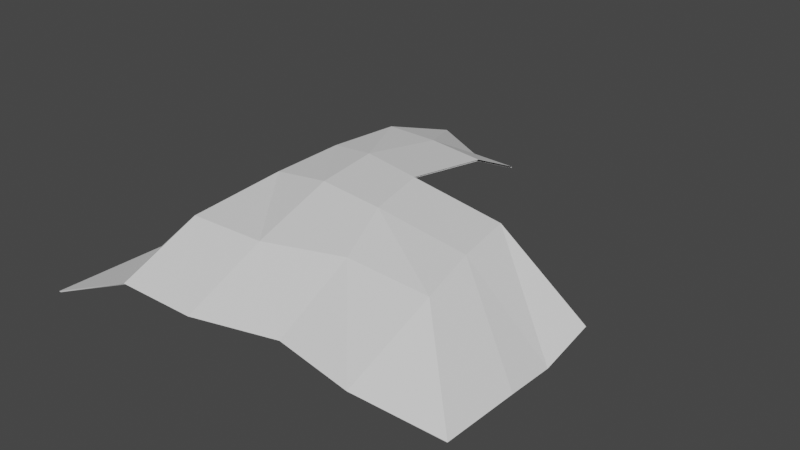 # Source: VinesWall01.blend  (saved by Blender 2.93.20; exported with 4.5.12 LTS)
import bpy
from mathutils import Matrix  # noqa: F401  (used for matrix-valued properties, if any)

bpy.ops.wm.read_factory_settings(use_empty=True)
scene = bpy.context.scene
scene.name = 'Scene'

# ---- collections
col_collection = bpy.data.collections.new('Collection'); scene.collection.children.link(col_collection)

# ---- world
world_world = bpy.data.worlds.new('World'); scene.world = world_world
world_world.use_nodes = True; world_world.node_tree.nodes.clear()
_N = world_world.node_tree.nodes; _L = world_world.node_tree.links
n0 = _N.new('ShaderNodeOutputWorld'); n0.name = 'World Output'; n0.location = (300, 300)
n1 = _N.new('ShaderNodeBackground'); n1.name = 'Background'; n1.location = (10, 300)
n1.inputs[0].default_value = (0.05088, 0.05088, 0.05088, 1.0)
_L.new(n1.outputs[0], n0.inputs[0])
n0.is_active_output = True
world_world.color = (0.05088, 0.05088, 0.05088)
world_world.use_sun_shadow = False
world_world.sun_shadow_jitter_overblur = 0.0

# ---- meshes
me_cube = bpy.data.meshes.new('Cube')
me_cube.from_pydata([(-0.6133, 0.8741, -0.04909), (-0.4111, 0.8579, -0.1289), (-1.0, 0.7896, -0.1374), (-1.038, -1.352, -0.2228), (-0.158, 0.8458, -0.1289), (1.0, -1.21, -0.1115), (-0.6097, -1.308, -0.04449), (-0.2097, -1.308, -0.04449), (0.2, -1.21, -0.03658), (0.5971, -1.272, -0.05119), (-1.0, -0.8104, -0.2098), (-1.0, -0.4104, -0.2014), (-1.0, -0.01045, -0.2194), (-1.0, 0.3896, -0.1623), (0.9989, -0.821, -0.1279), (0.9842, -0.5636, -0.1587), (0.972, -0.2721, -0.1161), (-0.6097, -0.9083, 0.1159), (-0.6001, -0.4106, 0.1532), (-0.6071, -0.01715, 0.1532), (-0.6001, 0.3895, 0.1261), (-0.2097, -0.9083, 0.1262), (-0.2592, -0.4663, 0.2251), (-0.3084, -0.1128, 0.2251), (-0.2837, 0.333, 0.1532), (0.1929, -0.8171, 0.1532), (0.09156, -0.5128, 0.2251), (0.01671, -0.1835, 0.2251), (0.02532, 0.2837, 0.1532), (0.5999, -0.8105, 0.1261), (0.5387, -0.5006, 0.1532), (0.4859, -0.188, 0.1532), (-0.9934, 0.7873, -0.1412), (-0.6107, 0.8686, -0.05394), (-0.5953, 0.3857, 0.1208), (-0.9923, 0.3886, -0.1659), (0.5951, -0.8073, 0.1211), (0.9917, -0.8198, -0.1317), (0.9942, -1.208, -0.1156), (0.5937, -1.267, -0.05586), (0.1915, -0.8132, 0.1482), (0.1994, -1.204, -0.04073), (-0.2093, -0.9036, 0.1213), (-0.21, -1.302, -0.04868), (-0.6045, -0.9047, 0.1109), (-0.605, -1.303, -0.04919), (-0.9919, -0.8093, -0.213), (-1.03, -1.35, -0.2262), (-0.6016, -0.01853, 0.1484), (-0.9915, -0.01036, -0.2223), (-0.5941, -0.4098, 0.1483), (-0.9914, -0.4103, -0.2042), (-0.4112, 0.8509, -0.1328), (-0.2833, 0.3272, 0.1483), (-0.3075, -0.1145, 0.2197), (-0.2585, -0.4655, 0.2197), (-0.1574, 0.8389, -0.1328), (0.02549, 0.2777, 0.1483), (0.0154, -0.1848, 0.2197), (0.08989, -0.5118, 0.2197), (0.4791, -0.188, 0.1483), (0.532, -0.5, 0.1484), (0.9641, -0.2716, -0.1196), (0.9762, -0.5632, -0.1619)], [], [(2, 13, 20, 0), (29, 9, 5, 14), (25, 8, 9, 29), (21, 7, 8, 25), (17, 6, 7, 21), (10, 3, 6, 17), (13, 12, 19, 20), (12, 11, 18, 19), (11, 10, 17, 18), (0, 20, 24, 1), (20, 19, 23, 24), (19, 18, 22, 23), (18, 17, 21, 22), (1, 24, 28, 4), (24, 23, 27, 28), (23, 22, 26, 27), (22, 21, 25, 26), (27, 26, 30, 31), (26, 25, 29, 30), (31, 30, 15, 16), (30, 29, 14, 15), (32, 33, 34, 35), (36, 37, 38, 39), (40, 36, 39, 41), (42, 40, 41, 43), (44, 42, 43, 45), (46, 44, 45, 47), (35, 34, 48, 49), (49, 48, 50, 51), (51, 50, 44, 46), (33, 52, 53, 34), (34, 53, 54, 48), (48, 54, 55, 50), (50, 55, 42, 44), (52, 56, 57, 53), (53, 57, 58, 54), (54, 58, 59, 55), (55, 59, 40, 42), (58, 60, 61, 59), (59, 61, 36, 40), (60, 62, 63, 61), (61, 63, 37, 36), (6, 3, 47, 45), (16, 15, 63, 62), (9, 8, 41, 39), (0, 1, 52, 33), (8, 7, 43, 41), (3, 10, 46, 47), (1, 4, 56, 52), (7, 6, 45, 43), (10, 11, 51, 46), (13, 2, 32, 35), (11, 12, 49, 51), (2, 0, 33, 32), (12, 13, 35, 49), (5, 9, 39, 38), (14, 5, 38, 37), (15, 14, 37, 63)])
_uv = me_cube.uv_layers.new(name='UVMap')
_uv.uv.foreach_set('vector', [0.3179, 0.8368, 0.3179, 0.7331, 0.4215, 0.7331, 0.4181, 0.8587, 0.7326, 0.422, 0.7318, 0.3025, 0.8363, 0.3184, 0.836, 0.4193, 0.6271, 0.4203, 0.6289, 0.3184, 0.7318, 0.3025, 0.7326, 0.422, 0.5227, 0.3967, 0.5227, 0.293, 0.6289, 0.3184, 0.6271, 0.4203, 0.4191, 0.3967, 0.4191, 0.293, 0.5227, 0.293, 0.5227, 0.3967, 0.3179, 0.4221, 0.3081, 0.2817, 0.4191, 0.293, 0.4191, 0.3967, 0.3179, 0.7331, 0.3179, 0.6294, 0.4197, 0.6277, 0.4215, 0.7331, 0.3179, 0.6294, 0.3179, 0.5257, 0.4215, 0.5257, 0.4197, 0.6277, 0.3179, 0.5257, 0.3179, 0.4221, 0.4191, 0.3967, 0.4215, 0.5257, 0.4181, 0.8587, 0.4215, 0.7331, 0.5035, 0.7184, 0.4705, 0.8545, 0.4215, 0.7331, 0.4197, 0.6277, 0.4971, 0.6029, 0.5035, 0.7184, 0.4197, 0.6277, 0.4215, 0.5257, 0.5099, 0.5112, 0.4971, 0.6029, 0.4215, 0.5257, 0.4191, 0.3967, 0.5227, 0.3967, 0.5099, 0.5112, 0.4705, 0.8545, 0.5035, 0.7184, 0.5836, 0.7057, 0.5361, 0.8514, 0.5035, 0.7184, 0.4971, 0.6029, 0.5814, 0.5846, 0.5836, 0.7057, 0.4971, 0.6029, 0.5099, 0.5112, 0.6008, 0.4992, 0.5814, 0.5846, 0.5099, 0.5112, 0.5227, 0.3967, 0.6271, 0.4203, 0.6008, 0.4992, 0.5814, 0.5846, 0.6008, 0.4992, 0.7167, 0.5024, 0.703, 0.5834, 0.6008, 0.4992, 0.6271, 0.4203, 0.7326, 0.422, 0.7167, 0.5024, 0.703, 0.5834, 0.7167, 0.5024, 0.8322, 0.4861, 0.829, 0.5616, 0.7167, 0.5024, 0.7326, 0.422, 0.836, 0.4193, 0.8322, 0.4861, 0.3196, 0.8362, 0.4188, 0.8573, 0.4228, 0.7321, 0.3199, 0.7328, 0.7313, 0.4229, 0.8341, 0.4196, 0.8348, 0.3191, 0.731, 0.3038, 0.6267, 0.4213, 0.7313, 0.4229, 0.731, 0.3038, 0.6288, 0.32, 0.5228, 0.3979, 0.6267, 0.4213, 0.6288, 0.32, 0.5226, 0.2946, 0.4204, 0.3976, 0.5228, 0.3979, 0.5226, 0.2946, 0.4203, 0.2943, 0.32, 0.4224, 0.4204, 0.3976, 0.4203, 0.2943, 0.31, 0.2822, 0.3199, 0.7328, 0.4228, 0.7321, 0.4211, 0.6273, 0.3201, 0.6294, 0.3201, 0.6294, 0.4211, 0.6273, 0.4231, 0.5259, 0.3201, 0.5258, 0.3201, 0.5258, 0.4231, 0.5259, 0.4204, 0.3976, 0.32, 0.4224, 0.4188, 0.8573, 0.4705, 0.8527, 0.5036, 0.7169, 0.4228, 0.7321, 0.4228, 0.7321, 0.5036, 0.7169, 0.4974, 0.6024, 0.4211, 0.6273, 0.4211, 0.6273, 0.4974, 0.6024, 0.5101, 0.5115, 0.4231, 0.5259, 0.4231, 0.5259, 0.5101, 0.5115, 0.5228, 0.3979, 0.4204, 0.3976, 0.4705, 0.8527, 0.5363, 0.8496, 0.5837, 0.7041, 0.5036, 0.7169, 0.5036, 0.7169, 0.5837, 0.7041, 0.5811, 0.5842, 0.4974, 0.6024, 0.4974, 0.6024, 0.5811, 0.5842, 0.6004, 0.4995, 0.5101, 0.5115, 0.5101, 0.5115, 0.6004, 0.4995, 0.6267, 0.4213, 0.5228, 0.3979, 0.5811, 0.5842, 0.7013, 0.5834, 0.715, 0.5025, 0.6004, 0.4995, 0.6004, 0.4995, 0.715, 0.5025, 0.7313, 0.4229, 0.6267, 0.4213, 0.7013, 0.5834, 0.827, 0.5617, 0.8301, 0.4861, 0.715, 0.5025, 0.715, 0.5025, 0.8301, 0.4861, 0.8341, 0.4196, 0.7313, 0.4229, 0.4191, 0.5156, 0.3081, 0.4694, 0.31, 0.4685, 0.4203, 0.5144, 0.829, 0.5616, 0.8322, 0.4861, 0.8301, 0.4861, 0.827, 0.5617, 0.7318, 0.3025, 0.6289, 0.3184, 0.6288, 0.32, 0.731, 0.3038, 0.4181, 0.8587, 0.4705, 0.8545, 0.4705, 0.8527, 0.4188, 0.8573, 0.6289, 0.3184, 0.5227, 0.293, 0.5226, 0.2946, 0.6288, 0.32, 0.3081, 0.2817, 0.3179, 0.4221, 0.32, 0.4224, 0.31, 0.2822, 0.4705, 0.8545, 0.5361, 0.8514, 0.5363, 0.8496, 0.4705, 0.8527, 0.5227, 0.293, 0.4191, 0.293, 0.4203, 0.2943, 0.5226, 0.2946, 0.3179, 0.4221, 0.3179, 0.5257, 0.3201, 0.5258, 0.32, 0.4224, 0.3179, 0.7331, 0.3179, 0.8368, 0.3196, 0.8362, 0.3199, 0.7328, 0.3179, 0.5257, 0.3179, 0.6294, 0.3201, 0.6294, 0.3201, 0.5258, 0.3179, 0.4916, 0.4181, 0.5144, 0.4188, 0.5132, 0.3196, 0.4905, 0.3179, 0.6294, 0.3179, 0.7331, 0.3199, 0.7328, 0.3201, 0.6294, 0.8363, 0.4983, 0.7318, 0.5139, 0.731, 0.5127, 0.8348, 0.4972, 0.836, 0.4193, 0.8363, 0.3184, 0.8348, 0.3191, 0.8341, 0.4196, 0.8322, 0.4861, 0.836, 0.4193, 0.8341, 0.4196, 0.8301, 0.4861])
me_cube.use_remesh_fix_poles = True
me_cube.use_remesh_preserve_attributes = False
me_cube.use_mirror_vertex_groups = False
me_cube.update()

# ---- objects
ob_cube = bpy.data.objects.new('Cube', me_cube)

# ---- transforms, parenting, visibility, modifiers, constraints
ob_cube.location = (0.0, 0.0, 0.0)
ob_cube.lineart.crease_threshold = 0.0

# ---- collection membership
col_collection.objects.link(ob_cube)

# ---- scene / render settings (as saved in the file)
scene.frame_start = 1; scene.frame_end = 250; scene.frame_set(1)
scene.render.engine = 'BLENDER_EEVEE_NEXT'
scene.cycles.use_denoising = False
scene.cycles.samples = 128
scene.cycles.sampling_pattern = 'TABULATED_SOBOL'
scene.cycles.use_adaptive_sampling = False
scene.cycles.use_light_tree = False
scene.view_settings.view_transform = 'Filmic'
bpy.context.view_layer.update()

# ---- added for rendering (the .blend has no active camera and no usable light): camera, sun
cam_auto = bpy.data.cameras.new('AutoCamera')
cam_auto.lens = 50.0
cam_auto.sensor_width = 36.0
cam_auto.clip_end = 1000.0
ob_auto_camera = bpy.data.objects.new('AutoCamera', cam_auto)
scene.collection.objects.link(ob_auto_camera)
ob_auto_camera.location = (2.80453, -3.62707, 2.25816)
ob_auto_camera.rotation_euler = (1.09748, -7.21219e-08, 0.694738)
scene.camera = ob_auto_camera
light_auto_sun = bpy.data.lights.new('AutoSun', 'SUN')
light_auto_sun.energy = 3.0
light_auto_sun.angle = 0.0523599
ob_auto_sun = bpy.data.objects.new('AutoSun', light_auto_sun)
scene.collection.objects.link(ob_auto_sun)
ob_auto_sun.rotation_euler = (0.872665, 0.174533, 0.523599)
bpy.context.view_layer.update()
